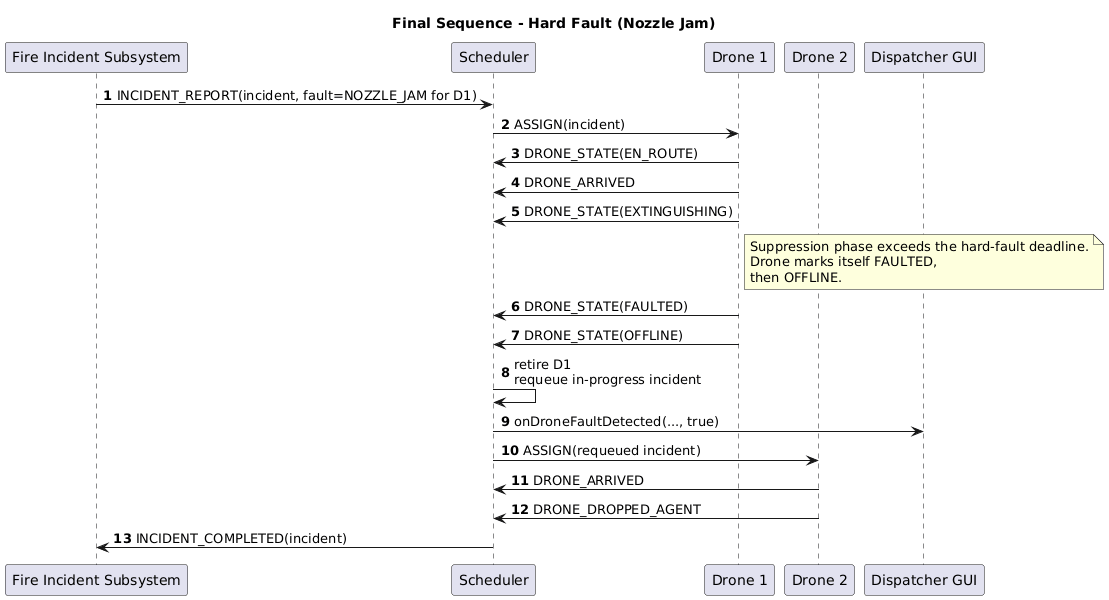

The diagram above was rendered by PlantUML. Its source (embedded in the PNG):
@startuml
title Final Sequence - Hard Fault (Nozzle Jam)
autonumber

participant "Fire Incident Subsystem" as FIS
participant Scheduler as SCH
participant "Drone 1" as D1
participant "Drone 2" as D2
participant "Dispatcher GUI" as GUI

FIS -> SCH : INCIDENT_REPORT(incident, fault=NOZZLE_JAM for D1)
SCH -> D1 : ASSIGN(incident)
D1 -> SCH : DRONE_STATE(EN_ROUTE)
D1 -> SCH : DRONE_ARRIVED
D1 -> SCH : DRONE_STATE(EXTINGUISHING)

note right of D1
Suppression phase exceeds the hard-fault deadline.
Drone marks itself FAULTED,
then OFFLINE.
end note

D1 -> SCH : DRONE_STATE(FAULTED)
D1 -> SCH : DRONE_STATE(OFFLINE)

SCH -> SCH : retire D1\nrequeue in-progress incident
SCH -> GUI : onDroneFaultDetected(..., true)

SCH -> D2 : ASSIGN(requeued incident)
D2 -> SCH : DRONE_ARRIVED
D2 -> SCH : DRONE_DROPPED_AGENT
SCH -> FIS : INCIDENT_COMPLETED(incident)
@enduml